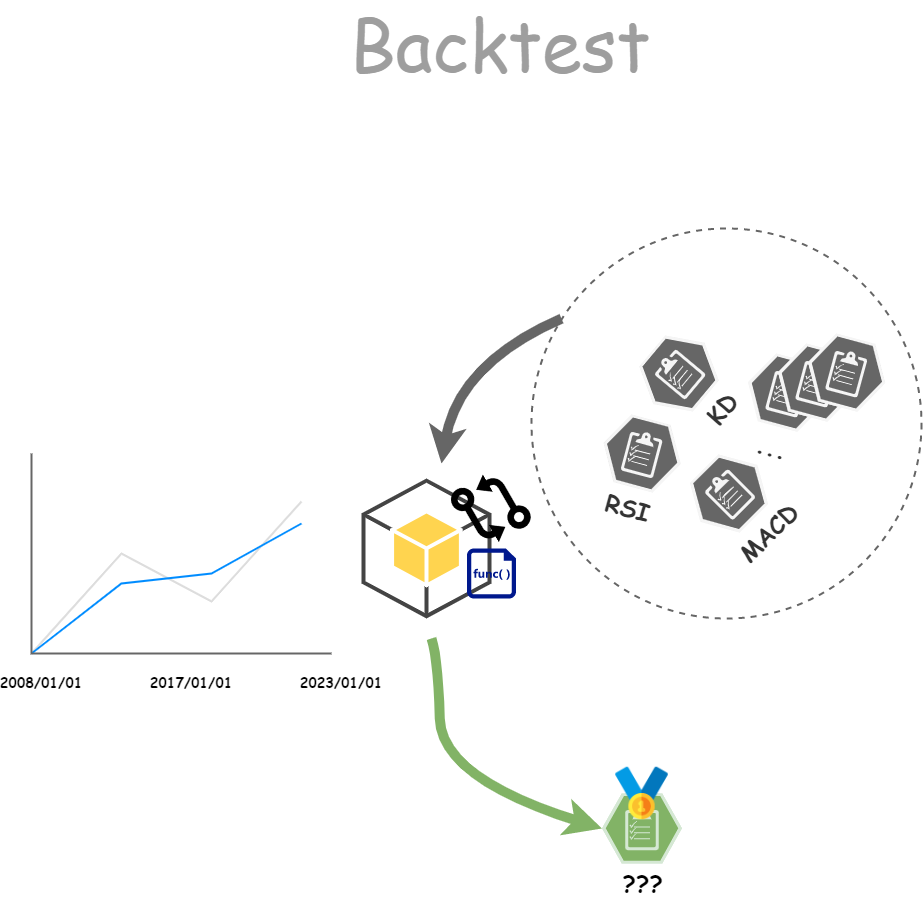

The diagram above was exported from draw.io. Its source (the exported page's mxGraphModel, read from the mxfile embedded in the PNG):
<mxGraphModel dx="2261" dy="1933" grid="1" gridSize="10" guides="1" tooltips="1" connect="1" arrows="1" fold="1" page="1" pageScale="1" pageWidth="827" pageHeight="1169" math="0" shadow="0">
  <root>
    <mxCell id="0" />
    <mxCell id="1" parent="0" />
    <mxCell id="OvIHFRMskPi61I3YqPD1-1" value="KD" style="verticalLabelPosition=bottom;sketch=0;html=1;fillColor=#f5f5f5;strokeColor=#666666;verticalAlign=top;align=center;points=[[0,0.5,0],[0.125,0.25,0],[0.25,0,0],[0.5,0,0],[0.75,0,0],[0.875,0.25,0],[1,0.5,0],[0.875,0.75,0],[0.75,1,0],[0.5,1,0],[0.125,0.75,0]];pointerEvents=1;shape=mxgraph.cisco_safe.compositeIcon;bgIcon=mxgraph.cisco_safe.design.blank_device;resIcon=mxgraph.cisco_safe.design.policy_2;fontColor=#333333;fontStyle=1;fontSize=24;rotation=-50;fontFamily=Comic Sans MS;" vertex="1" parent="1">
      <mxGeometry x="467.5" y="100" width="80" height="70" as="geometry" />
    </mxCell>
    <mxCell id="OvIHFRMskPi61I3YqPD1-2" value="RSI" style="verticalLabelPosition=bottom;sketch=0;html=1;fillColor=#f5f5f5;strokeColor=#666666;verticalAlign=top;align=center;points=[[0,0.5,0],[0.125,0.25,0],[0.25,0,0],[0.5,0,0],[0.75,0,0],[0.875,0.25,0],[1,0.5,0],[0.875,0.75,0],[0.75,1,0],[0.5,1,0],[0.125,0.75,0]];pointerEvents=1;shape=mxgraph.cisco_safe.compositeIcon;bgIcon=mxgraph.cisco_safe.design.blank_device;resIcon=mxgraph.cisco_safe.design.policy_2;fontColor=#333333;fontStyle=1;fontSize=24;rotation=15;fontFamily=Comic Sans MS;" vertex="1" parent="1">
      <mxGeometry x="430.5" y="180" width="80" height="70" as="geometry" />
    </mxCell>
    <mxCell id="OvIHFRMskPi61I3YqPD1-3" value="MACD" style="verticalLabelPosition=bottom;sketch=0;html=1;fillColor=#f5f5f5;strokeColor=#666666;verticalAlign=top;align=center;points=[[0,0.5,0],[0.125,0.25,0],[0.25,0,0],[0.5,0,0],[0.75,0,0],[0.875,0.25,0],[1,0.5,0],[0.875,0.75,0],[0.75,1,0],[0.5,1,0],[0.125,0.75,0]];pointerEvents=1;shape=mxgraph.cisco_safe.compositeIcon;bgIcon=mxgraph.cisco_safe.design.blank_device;resIcon=mxgraph.cisco_safe.design.policy_2;fontColor=#333333;fontStyle=1;fontSize=24;rotation=-45;fontFamily=Comic Sans MS;" vertex="1" parent="1">
      <mxGeometry x="517.5" y="220" width="80" height="70" as="geometry" />
    </mxCell>
    <mxCell id="OvIHFRMskPi61I3YqPD1-7" value="" style="endArrow=classic;html=1;fontSize=24;strokeWidth=10;curved=1;entryX=0.75;entryY=0;entryDx=0;entryDy=0;fillColor=#f5f5f5;strokeColor=#666666;fontFamily=Comic Sans MS;exitX=0.077;exitY=0.231;exitDx=0;exitDy=0;exitPerimeter=0;" edge="1" parent="1" source="OvIHFRMskPi61I3YqPD1-25">
      <mxGeometry width="50" height="50" relative="1" as="geometry">
        <mxPoint x="436.5" y="155" as="sourcePoint" />
        <mxPoint x="270" y="225" as="targetPoint" />
        <Array as="points">
          <mxPoint x="286.5" y="125" />
        </Array>
      </mxGeometry>
    </mxCell>
    <mxCell id="OvIHFRMskPi61I3YqPD1-10" value="???" style="verticalLabelPosition=bottom;sketch=0;html=1;fillColor=#d5e8d4;strokeColor=#82b366;verticalAlign=top;align=center;points=[[0,0.5,0],[0.125,0.25,0],[0.25,0,0],[0.5,0,0],[0.75,0,0],[0.875,0.25,0],[1,0.5,0],[0.875,0.75,0],[0.75,1,0],[0.5,1,0],[0.125,0.75,0]];pointerEvents=1;shape=mxgraph.cisco_safe.compositeIcon;bgIcon=mxgraph.cisco_safe.design.blank_device;resIcon=mxgraph.cisco_safe.design.policy_2;fontStyle=1;fontSize=24;rotation=0;fontFamily=Comic Sans MS;" vertex="1" parent="1">
      <mxGeometry x="430.5" y="555" width="80" height="70" as="geometry" />
    </mxCell>
    <mxCell id="OvIHFRMskPi61I3YqPD1-13" value="" style="endArrow=classic;html=1;fontSize=24;strokeWidth=10;curved=1;entryX=0;entryY=0.5;entryDx=0;entryDy=0;fillColor=#d5e8d4;strokeColor=#82b366;entryPerimeter=0;fontFamily=Comic Sans MS;" edge="1" parent="1" target="OvIHFRMskPi61I3YqPD1-10">
      <mxGeometry width="50" height="50" relative="1" as="geometry">
        <mxPoint x="260" y="400" as="sourcePoint" />
        <mxPoint x="250" y="520" as="targetPoint" />
        <Array as="points">
          <mxPoint x="266.5" y="420" />
          <mxPoint x="270" y="540" />
        </Array>
      </mxGeometry>
    </mxCell>
    <mxCell id="OvIHFRMskPi61I3YqPD1-14" value="" style="verticalLabelPosition=bottom;shadow=0;dashed=0;align=center;html=1;verticalAlign=top;strokeWidth=1;shape=mxgraph.mockup.graphics.lineChart;strokeColor=none;strokeColor2=#666666;strokeColor3=#008cff;strokeColor4=#dddddd;fontSize=24;fontFamily=Comic Sans MS;" vertex="1" parent="1">
      <mxGeometry x="-140" y="215" width="300" height="200" as="geometry" />
    </mxCell>
    <mxCell id="OvIHFRMskPi61I3YqPD1-15" value="2008/01/01" style="text;html=1;strokeColor=none;fillColor=none;align=center;verticalAlign=middle;whiteSpace=wrap;rounded=0;fontSize=14;fontStyle=1;fontFamily=Comic Sans MS;" vertex="1" parent="1">
      <mxGeometry x="-160" y="430" width="60" height="30" as="geometry" />
    </mxCell>
    <mxCell id="OvIHFRMskPi61I3YqPD1-16" value="2017/01/01" style="text;html=1;strokeColor=none;fillColor=none;align=center;verticalAlign=middle;whiteSpace=wrap;rounded=0;fontSize=14;fontStyle=1;fontFamily=Comic Sans MS;" vertex="1" parent="1">
      <mxGeometry x="-10" y="430" width="60" height="30" as="geometry" />
    </mxCell>
    <mxCell id="OvIHFRMskPi61I3YqPD1-17" value="2023/01/01" style="text;html=1;strokeColor=none;fillColor=none;align=center;verticalAlign=middle;whiteSpace=wrap;rounded=0;fontSize=14;fontStyle=1;fontFamily=Comic Sans MS;" vertex="1" parent="1">
      <mxGeometry x="140" y="430" width="60" height="30" as="geometry" />
    </mxCell>
    <mxCell id="OvIHFRMskPi61I3YqPD1-22" value="" style="group;fontFamily=Comic Sans MS;" vertex="1" connectable="0" parent="1">
      <mxGeometry x="567.504300369849" y="89.99983427578178" width="155.39139926030202" height="108.32033144843643" as="geometry" />
    </mxCell>
    <mxCell id="OvIHFRMskPi61I3YqPD1-19" value="..." style="verticalLabelPosition=bottom;sketch=0;html=1;fillColor=#f5f5f5;strokeColor=#666666;verticalAlign=top;align=center;points=[[0,0.5,0],[0.125,0.25,0],[0.25,0,0],[0.5,0,0],[0.75,0,0],[0.875,0.25,0],[1,0.5,0],[0.875,0.75,0],[0.75,1,0],[0.5,1,0],[0.125,0.75,0]];pointerEvents=1;shape=mxgraph.cisco_safe.compositeIcon;bgIcon=mxgraph.cisco_safe.design.blank_device;resIcon=mxgraph.cisco_safe.design.policy_2;fontColor=#333333;fontStyle=1;fontSize=24;rotation=15;movable=1;resizable=1;rotatable=1;deletable=1;editable=1;connectable=1;fontFamily=Comic Sans MS;" vertex="1" parent="OvIHFRMskPi61I3YqPD1-22">
      <mxGeometry x="7.695699630151012" y="29.160165724218217" width="80" height="70" as="geometry" />
    </mxCell>
    <mxCell id="OvIHFRMskPi61I3YqPD1-20" value="" style="verticalLabelPosition=bottom;sketch=0;html=1;fillColor=#f5f5f5;strokeColor=#666666;verticalAlign=top;align=center;points=[[0,0.5,0],[0.125,0.25,0],[0.25,0,0],[0.5,0,0],[0.75,0,0],[0.875,0.25,0],[1,0.5,0],[0.875,0.75,0],[0.75,1,0],[0.5,1,0],[0.125,0.75,0]];pointerEvents=1;shape=mxgraph.cisco_safe.compositeIcon;bgIcon=mxgraph.cisco_safe.design.blank_device;resIcon=mxgraph.cisco_safe.design.policy_2;fontColor=#333333;fontStyle=1;fontSize=24;rotation=15;movable=1;resizable=1;rotatable=1;deletable=1;editable=1;connectable=1;fontFamily=Comic Sans MS;" vertex="1" parent="OvIHFRMskPi61I3YqPD1-22">
      <mxGeometry x="37.69569963015101" y="19.160165724218217" width="80" height="70" as="geometry" />
    </mxCell>
    <mxCell id="OvIHFRMskPi61I3YqPD1-21" value="" style="verticalLabelPosition=bottom;sketch=0;html=1;fillColor=#f5f5f5;strokeColor=#666666;verticalAlign=top;align=center;points=[[0,0.5,0],[0.125,0.25,0],[0.25,0,0],[0.5,0,0],[0.75,0,0],[0.875,0.25,0],[1,0.5,0],[0.875,0.75,0],[0.75,1,0],[0.5,1,0],[0.125,0.75,0]];pointerEvents=1;shape=mxgraph.cisco_safe.compositeIcon;bgIcon=mxgraph.cisco_safe.design.blank_device;resIcon=mxgraph.cisco_safe.design.policy_2;fontColor=#333333;fontStyle=1;fontSize=24;rotation=15;movable=1;resizable=1;rotatable=1;deletable=1;editable=1;connectable=1;fontFamily=Comic Sans MS;" vertex="1" parent="OvIHFRMskPi61I3YqPD1-22">
      <mxGeometry x="67.69569963015101" y="9.160165724218217" width="80" height="70" as="geometry" />
    </mxCell>
    <mxCell id="OvIHFRMskPi61I3YqPD1-23" value="" style="outlineConnect=0;dashed=0;verticalLabelPosition=bottom;verticalAlign=top;align=center;html=1;shape=mxgraph.aws3.android;fillColor=#FFD44F;gradientColor=none;fontSize=14;fontFamily=Comic Sans MS;" vertex="1" parent="1">
      <mxGeometry x="190" y="240" width="130" height="140" as="geometry" />
    </mxCell>
    <mxCell id="OvIHFRMskPi61I3YqPD1-12" value="" style="shape=image;html=1;verticalAlign=top;verticalLabelPosition=bottom;labelBackgroundColor=#ffffff;imageAspect=0;aspect=fixed;image=https://cdn2.iconfinder.com/data/icons/boxicons-regular-vol-2/24/bx-git-compare-128.png;fontSize=24;rotation=-30;fontFamily=Comic Sans MS;" vertex="1" parent="1">
      <mxGeometry x="280" y="230" width="80" height="80" as="geometry" />
    </mxCell>
    <mxCell id="OvIHFRMskPi61I3YqPD1-24" value="Backtest&lt;span style=&quot;font-size: 72px; text-align: left; background-color: rgb(255, 255, 255);&quot;&gt;&amp;nbsp;&lt;/span&gt;" style="text;html=1;strokeColor=none;fillColor=none;align=center;verticalAlign=middle;whiteSpace=wrap;rounded=0;fontSize=72;fontFamily=Comic Sans MS;fontColor=#9E9E9E;" vertex="1" parent="1">
      <mxGeometry x="310" y="-210" width="60" height="30" as="geometry" />
    </mxCell>
    <mxCell id="OvIHFRMskPi61I3YqPD1-25" value="" style="ellipse;whiteSpace=wrap;html=1;aspect=fixed;fontFamily=Comic Sans MS;fontSize=72;fontColor=#333333;fillColor=none;strokeColor=#666666;dashed=1;strokeWidth=2;" vertex="1" parent="1">
      <mxGeometry x="360" y="-10" width="390" height="390" as="geometry" />
    </mxCell>
    <mxCell id="OvIHFRMskPi61I3YqPD1-34" value="" style="shape=image;html=1;verticalAlign=top;verticalLabelPosition=bottom;labelBackgroundColor=#ffffff;imageAspect=0;aspect=fixed;image=https://cdn3.iconfinder.com/data/icons/office-flat-8/32/Achievement-128.png;dashed=1;strokeWidth=2;fontFamily=Comic Sans MS;fontSize=72;fontColor=#9E9E9E;fillColor=none;" vertex="1" parent="1">
      <mxGeometry x="440.5" y="525" width="60" height="60" as="geometry" />
    </mxCell>
    <mxCell id="OvIHFRMskPi61I3YqPD1-35" value="" style="sketch=0;aspect=fixed;pointerEvents=1;shadow=0;dashed=0;html=1;strokeColor=none;labelPosition=center;verticalLabelPosition=bottom;verticalAlign=top;align=center;fillColor=#00188D;shape=mxgraph.mscae.enterprise.code_file;strokeWidth=2;fontFamily=Comic Sans MS;fontSize=72;fontColor=#9E9E9E;" vertex="1" parent="1">
      <mxGeometry x="295.5" y="310" width="49" height="50" as="geometry" />
    </mxCell>
  </root>
</mxGraphModel>